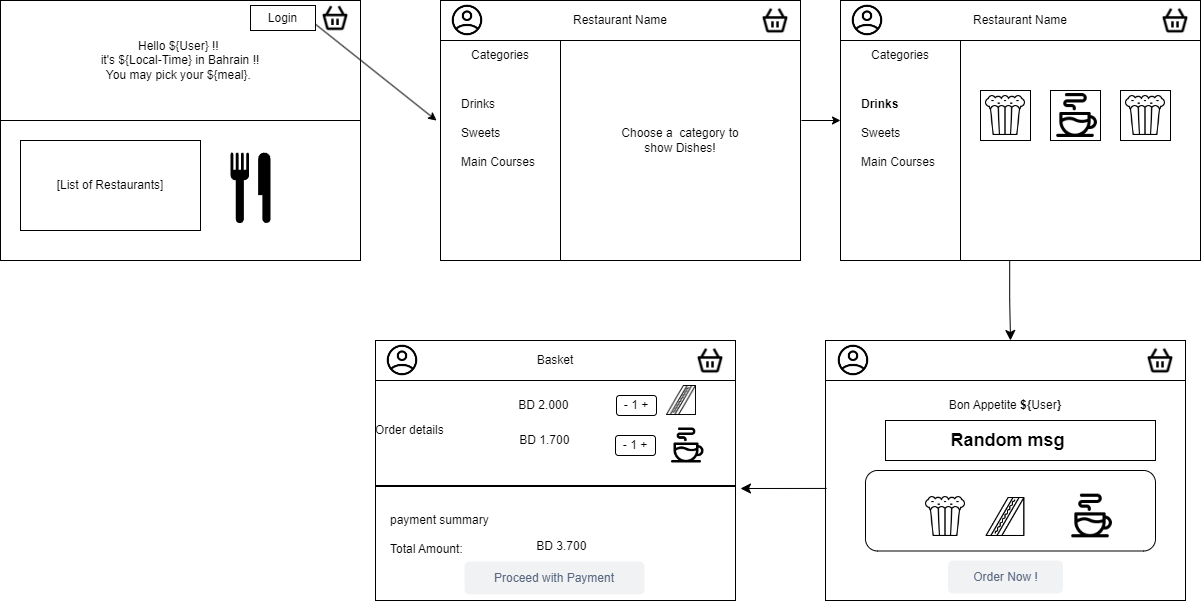

The diagram above was exported from draw.io. Its source (the exported page's mxGraphModel, read from the mxfile embedded in the PNG):
<mxGraphModel dx="1048" dy="421" grid="1" gridSize="10" guides="1" tooltips="1" connect="1" arrows="1" fold="1" page="1" pageScale="1" pageWidth="850" pageHeight="1100" math="0" shadow="0">
  <root>
    <mxCell id="0" />
    <mxCell id="1" parent="0" />
    <mxCell id="gPSPCWbjikLt0HeZ4LYi-5" value="" style="whiteSpace=wrap;html=1;align=center;" parent="1" vertex="1">
      <mxGeometry x="10" y="40" width="360" height="260" as="geometry" />
    </mxCell>
    <mxCell id="gPSPCWbjikLt0HeZ4LYi-6" value="&lt;div&gt;Hello ${User} !!&amp;nbsp;&lt;br&gt;it's ${Local-Time} in Bahrain !!&lt;/div&gt;&lt;div&gt;You may pick your ${meal}.&amp;nbsp;&lt;/div&gt;" style="whiteSpace=wrap;html=1;align=center;" parent="1" vertex="1">
      <mxGeometry x="10" y="40" width="360" height="120" as="geometry" />
    </mxCell>
    <mxCell id="8r9TpeaLWL3DIOVY3BvY-1" value="" style="whiteSpace=wrap;html=1;align=center;" parent="1" vertex="1">
      <mxGeometry x="450" y="40" width="360" height="260" as="geometry" />
    </mxCell>
    <mxCell id="8r9TpeaLWL3DIOVY3BvY-2" value="Restaurant Name" style="whiteSpace=wrap;html=1;align=center;" parent="1" vertex="1">
      <mxGeometry x="450" y="40" width="360" height="40" as="geometry" />
    </mxCell>
    <mxCell id="8r9TpeaLWL3DIOVY3BvY-3" value="&lt;div&gt;&lt;div&gt;&lt;br&gt;&lt;/div&gt;&lt;/div&gt;" style="whiteSpace=wrap;html=1;align=left;" parent="1" vertex="1">
      <mxGeometry x="385" y="380" width="360" height="260" as="geometry" />
    </mxCell>
    <mxCell id="8r9TpeaLWL3DIOVY3BvY-4" value="Basket" style="whiteSpace=wrap;html=1;align=center;" parent="1" vertex="1">
      <mxGeometry x="385" y="380" width="360" height="40" as="geometry" />
    </mxCell>
    <mxCell id="8r9TpeaLWL3DIOVY3BvY-5" value="" style="whiteSpace=wrap;html=1;align=center;" parent="1" vertex="1">
      <mxGeometry x="835" y="380" width="360" height="260" as="geometry" />
    </mxCell>
    <mxCell id="8r9TpeaLWL3DIOVY3BvY-6" value="" style="whiteSpace=wrap;html=1;align=center;" parent="1" vertex="1">
      <mxGeometry x="835" y="380" width="360" height="40" as="geometry" />
    </mxCell>
    <mxCell id="6i03EnLLFmk8AwKgcKOe-1" value="" style="shape=image;html=1;verticalAlign=top;verticalLabelPosition=bottom;labelBackgroundColor=#ffffff;imageAspect=0;aspect=fixed;image=https://cdn2.iconfinder.com/data/icons/boxicons-regular-vol-1/24/bx-basket-128.png" parent="1" vertex="1">
      <mxGeometry x="770" y="45" width="30" height="30" as="geometry" />
    </mxCell>
    <mxCell id="6i03EnLLFmk8AwKgcKOe-3" value="" style="shape=image;html=1;verticalAlign=top;verticalLabelPosition=bottom;labelBackgroundColor=#ffffff;imageAspect=0;aspect=fixed;image=https://cdn2.iconfinder.com/data/icons/boxicons-regular-vol-1/24/bx-basket-128.png" parent="1" vertex="1">
      <mxGeometry x="705" y="385" width="30" height="30" as="geometry" />
    </mxCell>
    <mxCell id="6i03EnLLFmk8AwKgcKOe-4" value="" style="shape=image;html=1;verticalAlign=top;verticalLabelPosition=bottom;labelBackgroundColor=#ffffff;imageAspect=0;aspect=fixed;image=https://cdn2.iconfinder.com/data/icons/boxicons-regular-vol-1/24/bx-basket-128.png" parent="1" vertex="1">
      <mxGeometry x="1155" y="385" width="30" height="30" as="geometry" />
    </mxCell>
    <mxCell id="6i03EnLLFmk8AwKgcKOe-5" value="" style="rounded=0;whiteSpace=wrap;html=1;" parent="1" vertex="1">
      <mxGeometry x="450" y="80" width="120" height="220" as="geometry" />
    </mxCell>
    <mxCell id="6i03EnLLFmk8AwKgcKOe-6" value="Categories" style="text;html=1;align=center;verticalAlign=middle;whiteSpace=wrap;rounded=0;" parent="1" vertex="1">
      <mxGeometry x="480" y="80" width="60" height="30" as="geometry" />
    </mxCell>
    <mxCell id="6i03EnLLFmk8AwKgcKOe-7" value="Drinks&lt;div&gt;&lt;br&gt;&lt;div&gt;Sweets&lt;/div&gt;&lt;div&gt;&lt;br&gt;&lt;/div&gt;&lt;div&gt;Main Courses&lt;/div&gt;&lt;div&gt;&lt;br&gt;&lt;/div&gt;&lt;/div&gt;" style="text;strokeColor=none;fillColor=none;align=left;verticalAlign=middle;spacingLeft=4;spacingRight=4;overflow=hidden;points=[[0,0.5],[1,0.5]];portConstraint=eastwest;rotatable=0;whiteSpace=wrap;html=1;" parent="1" vertex="1">
      <mxGeometry x="465" y="120" width="90" height="120" as="geometry" />
    </mxCell>
    <mxCell id="8r9TpeaLWL3DIOVY3BvY-7" value="" style="rounded=1;whiteSpace=wrap;html=1;" parent="1" vertex="1">
      <mxGeometry x="875" y="510" width="290" height="80.5" as="geometry" />
    </mxCell>
    <mxCell id="8r9TpeaLWL3DIOVY3BvY-11" value="" style="shape=image;html=1;verticalAlign=top;verticalLabelPosition=bottom;labelBackgroundColor=#ffffff;imageAspect=0;aspect=fixed;image=https://cdn4.iconfinder.com/data/icons/food-and-equipment-outline/32/cup-128.png" parent="1" vertex="1">
      <mxGeometry x="1075" y="530.5" width="50" height="50" as="geometry" />
    </mxCell>
    <mxCell id="8r9TpeaLWL3DIOVY3BvY-14" value="" style="shape=image;html=1;verticalAlign=top;verticalLabelPosition=bottom;labelBackgroundColor=#ffffff;imageAspect=0;aspect=fixed;image=https://cdn0.iconfinder.com/data/icons/fastfood-29/64/sandwich-bread-fast-food-fastfood-snack-breakfast-128.png" parent="1" vertex="1">
      <mxGeometry x="995.5" y="537" width="39" height="39" as="geometry" />
    </mxCell>
    <mxCell id="6i03EnLLFmk8AwKgcKOe-8" value="Choose a&amp;nbsp; category to show Dishes!" style="text;html=1;align=center;verticalAlign=middle;whiteSpace=wrap;rounded=0;" parent="1" vertex="1">
      <mxGeometry x="620" y="120" width="140" height="120" as="geometry" />
    </mxCell>
    <mxCell id="8r9TpeaLWL3DIOVY3BvY-15" value="" style="shape=image;html=1;verticalAlign=top;verticalLabelPosition=bottom;labelBackgroundColor=#ffffff;imageAspect=0;aspect=fixed;image=https://cdn0.iconfinder.com/data/icons/fastfood-29/64/popcorn-cinema-film-sweet-dessert-food-fastfood-128.png" parent="1" vertex="1">
      <mxGeometry x="935" y="536" width="40" height="40" as="geometry" />
    </mxCell>
    <mxCell id="6i03EnLLFmk8AwKgcKOe-9" value="" style="whiteSpace=wrap;html=1;align=center;" parent="1" vertex="1">
      <mxGeometry x="850" y="40" width="360" height="260" as="geometry" />
    </mxCell>
    <mxCell id="6i03EnLLFmk8AwKgcKOe-10" value="Restaurant Name" style="whiteSpace=wrap;html=1;align=center;" parent="1" vertex="1">
      <mxGeometry x="850" y="40" width="360" height="40" as="geometry" />
    </mxCell>
    <mxCell id="6i03EnLLFmk8AwKgcKOe-11" value="" style="shape=image;html=1;verticalAlign=top;verticalLabelPosition=bottom;labelBackgroundColor=#ffffff;imageAspect=0;aspect=fixed;image=https://cdn2.iconfinder.com/data/icons/boxicons-regular-vol-1/24/bx-basket-128.png" parent="1" vertex="1">
      <mxGeometry x="1170" y="45" width="30" height="30" as="geometry" />
    </mxCell>
    <mxCell id="6i03EnLLFmk8AwKgcKOe-12" value="" style="rounded=0;whiteSpace=wrap;html=1;" parent="1" vertex="1">
      <mxGeometry x="850" y="80" width="120" height="220" as="geometry" />
    </mxCell>
    <mxCell id="6i03EnLLFmk8AwKgcKOe-13" value="Categories" style="text;html=1;align=center;verticalAlign=middle;whiteSpace=wrap;rounded=0;" parent="1" vertex="1">
      <mxGeometry x="880" y="80" width="60" height="30" as="geometry" />
    </mxCell>
    <mxCell id="6i03EnLLFmk8AwKgcKOe-14" value="&lt;b&gt;Drinks&lt;/b&gt;&lt;div&gt;&lt;br&gt;&lt;div&gt;Sweets&lt;/div&gt;&lt;div&gt;&lt;br&gt;&lt;/div&gt;&lt;div&gt;Main Courses&lt;/div&gt;&lt;div&gt;&lt;br&gt;&lt;/div&gt;&lt;/div&gt;" style="text;strokeColor=none;fillColor=none;align=left;verticalAlign=middle;spacingLeft=4;spacingRight=4;overflow=hidden;points=[[0,0.5],[1,0.5]];portConstraint=eastwest;rotatable=0;whiteSpace=wrap;html=1;" parent="1" vertex="1">
      <mxGeometry x="865" y="120" width="90" height="120" as="geometry" />
    </mxCell>
    <mxCell id="6i03EnLLFmk8AwKgcKOe-16" value="" style="endArrow=classic;html=1;rounded=0;exitX=1.017;exitY=0.338;exitDx=0;exitDy=0;exitPerimeter=0;" parent="1" edge="1">
      <mxGeometry width="50" height="50" relative="1" as="geometry">
        <mxPoint x="811" y="160" as="sourcePoint" />
        <mxPoint x="850" y="160" as="targetPoint" />
      </mxGeometry>
    </mxCell>
    <object label="" id="8r9TpeaLWL3DIOVY3BvY-17">
      <mxCell style="verticalLabelPosition=bottom;verticalAlign=top;html=1;shape=mxgraph.basic.rect;fillColor2=none;strokeWidth=1;size=20;indent=5;" parent="1" vertex="1">
        <mxGeometry x="895" y="460" width="270" height="40" as="geometry" />
      </mxCell>
    </object>
    <mxCell id="6i03EnLLFmk8AwKgcKOe-17" value="" style="whiteSpace=wrap;html=1;aspect=fixed;" parent="1" vertex="1">
      <mxGeometry x="990" y="130" width="50" height="50" as="geometry" />
    </mxCell>
    <mxCell id="6i03EnLLFmk8AwKgcKOe-18" value="" style="whiteSpace=wrap;html=1;aspect=fixed;" parent="1" vertex="1">
      <mxGeometry x="1060" y="130" width="50" height="50" as="geometry" />
    </mxCell>
    <mxCell id="6i03EnLLFmk8AwKgcKOe-19" value="" style="shape=image;html=1;verticalAlign=top;verticalLabelPosition=bottom;labelBackgroundColor=#ffffff;imageAspect=0;aspect=fixed;image=https://cdn0.iconfinder.com/data/icons/fastfood-29/64/popcorn-cinema-film-sweet-dessert-food-fastfood-128.png" parent="1" vertex="1">
      <mxGeometry x="995" y="135" width="40" height="40" as="geometry" />
    </mxCell>
    <mxCell id="6i03EnLLFmk8AwKgcKOe-20" value="" style="shape=image;html=1;verticalAlign=top;verticalLabelPosition=bottom;labelBackgroundColor=#ffffff;imageAspect=0;aspect=fixed;image=https://cdn4.iconfinder.com/data/icons/food-and-equipment-outline/32/cup-128.png" parent="1" vertex="1">
      <mxGeometry x="1060" y="130" width="50" height="50" as="geometry" />
    </mxCell>
    <mxCell id="8r9TpeaLWL3DIOVY3BvY-19" value="&lt;b&gt;&lt;font style=&quot;font-size: 18px;&quot;&gt;Random msg&amp;nbsp;&lt;/font&gt;&lt;/b&gt;" style="text;html=1;align=center;verticalAlign=middle;whiteSpace=wrap;rounded=0;" parent="1" vertex="1">
      <mxGeometry x="945" y="464.5" width="150" height="30" as="geometry" />
    </mxCell>
    <mxCell id="6i03EnLLFmk8AwKgcKOe-21" value="" style="whiteSpace=wrap;html=1;aspect=fixed;" parent="1" vertex="1">
      <mxGeometry x="1130" y="130" width="50" height="50" as="geometry" />
    </mxCell>
    <mxCell id="8r9TpeaLWL3DIOVY3BvY-20" value="Bon Appetite&amp;nbsp;&lt;b&gt;${&lt;/b&gt;User&lt;b&gt;}&lt;/b&gt;" style="text;html=1;align=center;verticalAlign=middle;whiteSpace=wrap;rounded=0;" parent="1" vertex="1">
      <mxGeometry x="920" y="430" width="190" height="30" as="geometry" />
    </mxCell>
    <mxCell id="6i03EnLLFmk8AwKgcKOe-23" value="" style="shape=image;html=1;verticalAlign=top;verticalLabelPosition=bottom;labelBackgroundColor=#ffffff;imageAspect=0;aspect=fixed;image=https://cdn1.iconfinder.com/data/icons/iconoir-vol-3/24/profile-circled-128.png" parent="1" vertex="1">
      <mxGeometry x="460" y="43" width="34" height="34" as="geometry" />
    </mxCell>
    <mxCell id="6i03EnLLFmk8AwKgcKOe-26" value="" style="shape=image;html=1;verticalAlign=top;verticalLabelPosition=bottom;labelBackgroundColor=#ffffff;imageAspect=0;aspect=fixed;image=https://cdn1.iconfinder.com/data/icons/iconoir-vol-3/24/profile-circled-128.png" parent="1" vertex="1">
      <mxGeometry x="846" y="383" width="34" height="34" as="geometry" />
    </mxCell>
    <mxCell id="6i03EnLLFmk8AwKgcKOe-22" value="" style="shape=image;html=1;verticalAlign=top;verticalLabelPosition=bottom;labelBackgroundColor=#ffffff;imageAspect=0;aspect=fixed;image=https://cdn0.iconfinder.com/data/icons/fastfood-29/64/popcorn-cinema-film-sweet-dessert-food-fastfood-128.png" parent="1" vertex="1">
      <mxGeometry x="1135" y="135" width="40" height="40" as="geometry" />
    </mxCell>
    <mxCell id="6i03EnLLFmk8AwKgcKOe-24" value="" style="shape=image;html=1;verticalAlign=top;verticalLabelPosition=bottom;labelBackgroundColor=#ffffff;imageAspect=0;aspect=fixed;image=https://cdn1.iconfinder.com/data/icons/iconoir-vol-3/24/profile-circled-128.png" parent="1" vertex="1">
      <mxGeometry x="860" y="43" width="34" height="34" as="geometry" />
    </mxCell>
    <mxCell id="6i03EnLLFmk8AwKgcKOe-25" value="" style="shape=image;html=1;verticalAlign=top;verticalLabelPosition=bottom;labelBackgroundColor=#ffffff;imageAspect=0;aspect=fixed;image=https://cdn1.iconfinder.com/data/icons/iconoir-vol-3/24/profile-circled-128.png" parent="1" vertex="1">
      <mxGeometry x="395" y="383" width="34" height="34" as="geometry" />
    </mxCell>
    <mxCell id="8r9TpeaLWL3DIOVY3BvY-22" value="Login" style="rounded=0;whiteSpace=wrap;html=1;" parent="1" vertex="1">
      <mxGeometry x="260" y="45" width="65" height="25" as="geometry" />
    </mxCell>
    <mxCell id="8r9TpeaLWL3DIOVY3BvY-23" value="" style="shape=image;html=1;verticalAlign=top;verticalLabelPosition=bottom;labelBackgroundColor=#ffffff;imageAspect=0;aspect=fixed;image=https://cdn2.iconfinder.com/data/icons/boxicons-regular-vol-1/24/bx-basket-128.png" parent="1" vertex="1">
      <mxGeometry x="330" y="42.5" width="30" height="30" as="geometry" />
    </mxCell>
    <mxCell id="U5Z7zQ1BmoDP-1MliZKm-20" value="" style="endArrow=classic;html=1;rounded=0;entryX=-0.033;entryY=0.364;entryDx=0;entryDy=0;entryPerimeter=0;exitX=1;exitY=0.75;exitDx=0;exitDy=0;" parent="1" source="8r9TpeaLWL3DIOVY3BvY-22" target="6i03EnLLFmk8AwKgcKOe-5" edge="1">
      <mxGeometry width="50" height="50" relative="1" as="geometry">
        <mxPoint x="370" y="170" as="sourcePoint" />
        <mxPoint x="420" y="120" as="targetPoint" />
      </mxGeometry>
    </mxCell>
    <mxCell id="8r9TpeaLWL3DIOVY3BvY-26" value="" style="shape=mxgraph.signs.food.restaurant_2;html=1;pointerEvents=1;fillColor=#000000;strokeColor=none;verticalLabelPosition=bottom;verticalAlign=top;align=center;" parent="1" vertex="1">
      <mxGeometry x="240" y="190" width="40" height="74" as="geometry" />
    </mxCell>
    <mxCell id="AaRfdrZQfmoHcRrM5TgA-12" value="payment summary&amp;nbsp;&lt;div&gt;&lt;br&gt;&lt;/div&gt;&lt;div&gt;Total Amount:&lt;/div&gt;&lt;div&gt;&lt;br&gt;&lt;/div&gt;" style="text;html=1;align=left;verticalAlign=middle;whiteSpace=wrap;rounded=0;" parent="1" vertex="1">
      <mxGeometry x="398" y="545.5" width="362" height="70" as="geometry" />
    </mxCell>
    <mxCell id="AaRfdrZQfmoHcRrM5TgA-13" value="BD 3.700&amp;nbsp;" style="text;html=1;align=center;verticalAlign=middle;whiteSpace=wrap;rounded=0;" parent="1" vertex="1">
      <mxGeometry x="543" y="571" width="60" height="30" as="geometry" />
    </mxCell>
    <mxCell id="AaRfdrZQfmoHcRrM5TgA-14" value="Order details" style="text;html=1;align=left;verticalAlign=middle;whiteSpace=wrap;rounded=0;movable=1;resizable=1;rotatable=1;deletable=1;editable=1;locked=0;connectable=1;" parent="1" vertex="1">
      <mxGeometry x="383" y="420" width="362" height="99.5" as="geometry" />
    </mxCell>
    <mxCell id="8r9TpeaLWL3DIOVY3BvY-27" value="Order Now !" style="rounded=1;align=center;fillColor=#F1F2F4;strokeColor=none;html=1;whiteSpace=wrap;fontColor=#596780;fontSize=12;sketch=0;" parent="1" vertex="1">
      <mxGeometry x="957.5" y="600" width="115" height="33" as="geometry" />
    </mxCell>
    <mxCell id="8r9TpeaLWL3DIOVY3BvY-29" value="[List of Restaurants]" style="rounded=0;whiteSpace=wrap;html=1;" parent="1" vertex="1">
      <mxGeometry x="30" y="180" width="180" height="90" as="geometry" />
    </mxCell>
    <mxCell id="8r9TpeaLWL3DIOVY3BvY-33" value="" style="line;strokeWidth=2;html=1;" parent="1" vertex="1">
      <mxGeometry x="385" y="520.5" width="360" height="10" as="geometry" />
    </mxCell>
    <mxCell id="8r9TpeaLWL3DIOVY3BvY-34" value="" style="edgeStyle=elbowEdgeStyle;elbow=vertical;endArrow=classic;html=1;curved=0;rounded=0;endSize=8;startSize=8;exitX=0.47;exitY=1.003;exitDx=0;exitDy=0;exitPerimeter=0;" parent="1" source="6i03EnLLFmk8AwKgcKOe-9" edge="1">
      <mxGeometry width="50" height="50" relative="1" as="geometry">
        <mxPoint x="990" y="370" as="sourcePoint" />
        <mxPoint x="1020" y="380" as="targetPoint" />
      </mxGeometry>
    </mxCell>
    <mxCell id="8r9TpeaLWL3DIOVY3BvY-37" value="" style="shape=image;html=1;verticalAlign=top;verticalLabelPosition=bottom;labelBackgroundColor=#ffffff;imageAspect=0;aspect=fixed;image=https://cdn0.iconfinder.com/data/icons/fastfood-29/64/sandwich-bread-fast-food-fastfood-snack-breakfast-128.png" parent="1" vertex="1">
      <mxGeometry x="676" y="425" width="30" height="30" as="geometry" />
    </mxCell>
    <mxCell id="8r9TpeaLWL3DIOVY3BvY-38" value="" style="shape=image;html=1;verticalAlign=top;verticalLabelPosition=bottom;labelBackgroundColor=#ffffff;imageAspect=0;aspect=fixed;image=https://cdn4.iconfinder.com/data/icons/food-and-equipment-outline/32/cup-128.png" parent="1" vertex="1">
      <mxGeometry x="676" y="465" width="40" height="40" as="geometry" />
    </mxCell>
    <mxCell id="8r9TpeaLWL3DIOVY3BvY-39" value="- 1 +" style="rounded=1;whiteSpace=wrap;html=1;" parent="1" vertex="1">
      <mxGeometry x="626" y="435" width="40" height="20" as="geometry" />
    </mxCell>
    <mxCell id="8r9TpeaLWL3DIOVY3BvY-40" value="- 1 +" style="rounded=1;whiteSpace=wrap;html=1;" parent="1" vertex="1">
      <mxGeometry x="625" y="475" width="40" height="20" as="geometry" />
    </mxCell>
    <mxCell id="8r9TpeaLWL3DIOVY3BvY-41" value="BD 2.000&amp;nbsp;" style="text;html=1;align=center;verticalAlign=middle;whiteSpace=wrap;rounded=0;" parent="1" vertex="1">
      <mxGeometry x="525" y="430" width="60" height="30" as="geometry" />
    </mxCell>
    <mxCell id="8r9TpeaLWL3DIOVY3BvY-42" value="BD 1.700&amp;nbsp;" style="text;html=1;align=center;verticalAlign=middle;whiteSpace=wrap;rounded=0;" parent="1" vertex="1">
      <mxGeometry x="526" y="465" width="60" height="30" as="geometry" />
    </mxCell>
    <mxCell id="8r9TpeaLWL3DIOVY3BvY-45" value="" style="edgeStyle=elbowEdgeStyle;elbow=vertical;endArrow=classic;html=1;curved=0;rounded=0;endSize=8;startSize=8;exitX=0.003;exitY=0.569;exitDx=0;exitDy=0;exitPerimeter=0;" parent="1" source="8r9TpeaLWL3DIOVY3BvY-5" edge="1">
      <mxGeometry width="50" height="50" relative="1" as="geometry">
        <mxPoint x="700" y="494.5" as="sourcePoint" />
        <mxPoint x="750" y="528" as="targetPoint" />
      </mxGeometry>
    </mxCell>
    <mxCell id="8r9TpeaLWL3DIOVY3BvY-46" value="Proceed with Payment" style="rounded=1;align=center;fillColor=#F1F2F4;strokeColor=none;html=1;whiteSpace=wrap;fontColor=#596780;fontSize=12;sketch=0;" parent="1" vertex="1">
      <mxGeometry x="474" y="601" width="180" height="33" as="geometry" />
    </mxCell>
  </root>
</mxGraphModel>